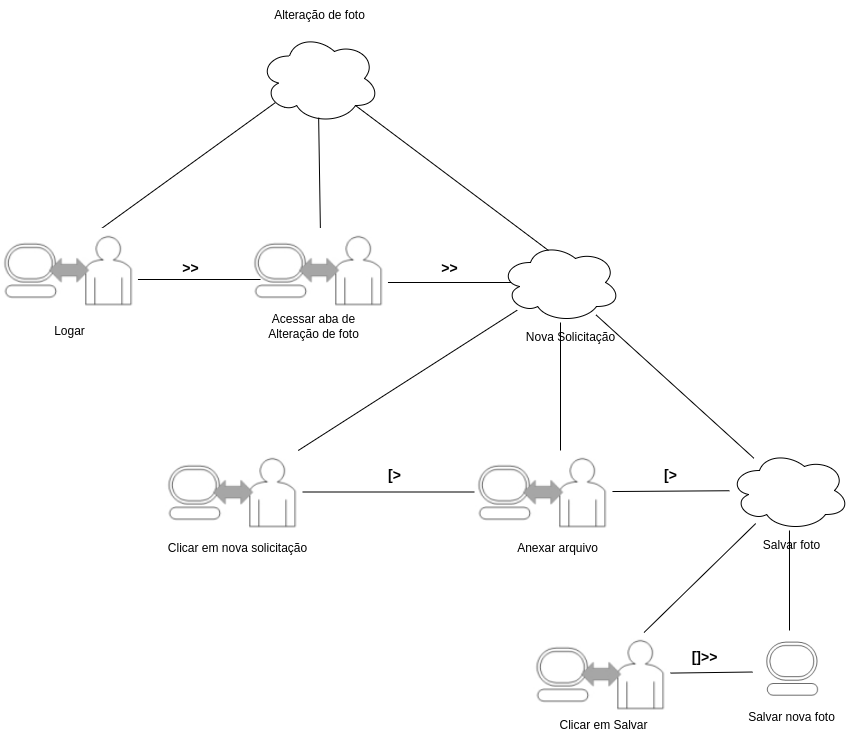

The diagram above was exported from draw.io. Its source (the exported page's mxGraphModel, read from the mxfile embedded in the PNG):
<mxGraphModel dx="1434" dy="830" grid="1" gridSize="10" guides="1" tooltips="1" connect="1" arrows="1" fold="1" page="1" pageScale="1" pageWidth="850" pageHeight="1100" math="0" shadow="0">
  <root>
    <mxCell id="0" />
    <mxCell id="1" parent="0" />
    <mxCell id="078_Wkcrmr2b9crjoAt_-1" value="" style="ellipse;shape=cloud;whiteSpace=wrap;html=1;" parent="1" vertex="1">
      <mxGeometry x="288.98" y="803" width="120" height="90" as="geometry" />
    </mxCell>
    <mxCell id="078_Wkcrmr2b9crjoAt_-2" value="" style="endArrow=none;html=1;rounded=0;entryX=0.493;entryY=0.935;entryDx=0;entryDy=0;entryPerimeter=0;" parent="1" target="078_Wkcrmr2b9crjoAt_-1" edge="1">
      <mxGeometry width="50" height="50" relative="1" as="geometry">
        <mxPoint x="350" y="1006" as="sourcePoint" />
        <mxPoint x="420" y="916" as="targetPoint" />
      </mxGeometry>
    </mxCell>
    <mxCell id="078_Wkcrmr2b9crjoAt_-3" value="Alteração de foto" style="text;html=1;align=center;verticalAlign=middle;resizable=0;points=[];autosize=1;strokeColor=none;fillColor=none;" parent="1" vertex="1">
      <mxGeometry x="293.98" y="770" width="110" height="30" as="geometry" />
    </mxCell>
    <mxCell id="078_Wkcrmr2b9crjoAt_-4" value="" style="endArrow=none;html=1;rounded=0;entryX=0.13;entryY=0.77;entryDx=0;entryDy=0;entryPerimeter=0;" parent="1" target="078_Wkcrmr2b9crjoAt_-1" edge="1">
      <mxGeometry width="50" height="50" relative="1" as="geometry">
        <mxPoint x="120" y="1006" as="sourcePoint" />
        <mxPoint x="256" y="899" as="targetPoint" />
      </mxGeometry>
    </mxCell>
    <mxCell id="078_Wkcrmr2b9crjoAt_-5" value="" style="endArrow=none;html=1;rounded=0;entryX=0.417;entryY=0.5;entryDx=0;entryDy=0;entryPerimeter=0;" parent="1" target="078_Wkcrmr2b9crjoAt_-9" edge="1">
      <mxGeometry width="50" height="50" relative="1" as="geometry">
        <mxPoint x="410" y="1052" as="sourcePoint" />
        <mxPoint x="540" y="963" as="targetPoint" />
      </mxGeometry>
    </mxCell>
    <mxCell id="078_Wkcrmr2b9crjoAt_-7" value="Logar" style="text;html=1;align=center;verticalAlign=middle;resizable=0;points=[];autosize=1;strokeColor=none;fillColor=none;" parent="1" vertex="1">
      <mxGeometry x="73.98" y="1086" width="50" height="30" as="geometry" />
    </mxCell>
    <mxCell id="078_Wkcrmr2b9crjoAt_-8" value="" style="shape=image;verticalLabelPosition=bottom;labelBackgroundColor=default;verticalAlign=top;aspect=fixed;imageAspect=0;image=data:image/png,(base64 omitted: 6544 chars);" parent="1" vertex="1">
      <mxGeometry x="279.99999999999994" y="998" width="137.96" height="83" as="geometry" />
    </mxCell>
    <mxCell id="078_Wkcrmr2b9crjoAt_-9" value="" style="ellipse;shape=cloud;whiteSpace=wrap;html=1;" parent="1" vertex="1">
      <mxGeometry x="530" y="1012" width="120" height="80" as="geometry" />
    </mxCell>
    <mxCell id="078_Wkcrmr2b9crjoAt_-10" value="Acessar aba de &lt;br&gt;Alteração de foto" style="text;html=1;align=center;verticalAlign=middle;resizable=0;points=[];autosize=1;strokeColor=none;fillColor=none;" parent="1" vertex="1">
      <mxGeometry x="288" y="1076" width="110" height="40" as="geometry" />
    </mxCell>
    <mxCell id="078_Wkcrmr2b9crjoAt_-11" value="" style="endArrow=none;html=1;rounded=0;" parent="1" edge="1">
      <mxGeometry width="50" height="50" relative="1" as="geometry">
        <mxPoint x="156" y="1049" as="sourcePoint" />
        <mxPoint x="290" y="1049" as="targetPoint" />
      </mxGeometry>
    </mxCell>
    <mxCell id="078_Wkcrmr2b9crjoAt_-12" value="" style="endArrow=none;html=1;rounded=0;entryX=0.8;entryY=0.8;entryDx=0;entryDy=0;entryPerimeter=0;exitX=0.4;exitY=0.1;exitDx=0;exitDy=0;exitPerimeter=0;" parent="1" source="078_Wkcrmr2b9crjoAt_-9" target="078_Wkcrmr2b9crjoAt_-1" edge="1">
      <mxGeometry width="50" height="50" relative="1" as="geometry">
        <mxPoint x="390" y="973" as="sourcePoint" />
        <mxPoint x="440" y="923" as="targetPoint" />
      </mxGeometry>
    </mxCell>
    <mxCell id="078_Wkcrmr2b9crjoAt_-13" value="Nova Solicitação" style="text;html=1;align=center;verticalAlign=middle;resizable=0;points=[];autosize=1;strokeColor=none;fillColor=none;" parent="1" vertex="1">
      <mxGeometry x="545" y="1092" width="110" height="30" as="geometry" />
    </mxCell>
    <mxCell id="078_Wkcrmr2b9crjoAt_-14" value="" style="shape=image;verticalLabelPosition=bottom;labelBackgroundColor=default;verticalAlign=top;aspect=fixed;imageAspect=0;image=data:image/png,(base64 omitted: 6544 chars);" parent="1" vertex="1">
      <mxGeometry x="194.02" y="1220" width="137.96" height="83" as="geometry" />
    </mxCell>
    <mxCell id="078_Wkcrmr2b9crjoAt_-15" value="" style="shape=image;verticalLabelPosition=bottom;labelBackgroundColor=default;verticalAlign=top;aspect=fixed;imageAspect=0;image=data:image/png,(base64 omitted: 6544 chars);" parent="1" vertex="1">
      <mxGeometry x="504.02" y="1220" width="137.96" height="83" as="geometry" />
    </mxCell>
    <mxCell id="078_Wkcrmr2b9crjoAt_-16" value="" style="endArrow=none;html=1;rounded=0;" parent="1" source="078_Wkcrmr2b9crjoAt_-14" target="078_Wkcrmr2b9crjoAt_-9" edge="1">
      <mxGeometry width="50" height="50" relative="1" as="geometry">
        <mxPoint x="390" y="1043" as="sourcePoint" />
        <mxPoint x="440" y="993" as="targetPoint" />
      </mxGeometry>
    </mxCell>
    <mxCell id="078_Wkcrmr2b9crjoAt_-17" value="" style="endArrow=none;html=1;rounded=0;" parent="1" target="078_Wkcrmr2b9crjoAt_-9" edge="1">
      <mxGeometry width="50" height="50" relative="1" as="geometry">
        <mxPoint x="590" y="1220" as="sourcePoint" />
        <mxPoint x="440" y="1213" as="targetPoint" />
      </mxGeometry>
    </mxCell>
    <mxCell id="078_Wkcrmr2b9crjoAt_-18" value="" style="endArrow=none;html=1;rounded=0;" parent="1" source="078_Wkcrmr2b9crjoAt_-15" target="078_Wkcrmr2b9crjoAt_-14" edge="1">
      <mxGeometry width="50" height="50" relative="1" as="geometry">
        <mxPoint x="214.02" y="1260" as="sourcePoint" />
        <mxPoint x="264.02" y="1210" as="targetPoint" />
      </mxGeometry>
    </mxCell>
    <mxCell id="078_Wkcrmr2b9crjoAt_-19" value="Clicar em nova solicitação" style="text;html=1;align=center;verticalAlign=middle;resizable=0;points=[];autosize=1;strokeColor=none;fillColor=none;" parent="1" vertex="1">
      <mxGeometry x="186.98000000000005" y="1303" width="160" height="30" as="geometry" />
    </mxCell>
    <mxCell id="078_Wkcrmr2b9crjoAt_-20" value="&lt;font style=&quot;font-size: 14px;&quot;&gt;&lt;b&gt;&amp;gt;&amp;gt;&lt;/b&gt;&lt;/font&gt;" style="text;html=1;align=center;verticalAlign=middle;resizable=0;points=[];autosize=1;strokeColor=none;fillColor=none;" parent="1" vertex="1">
      <mxGeometry x="200" y="1023" width="40" height="30" as="geometry" />
    </mxCell>
    <mxCell id="078_Wkcrmr2b9crjoAt_-21" value="&lt;font style=&quot;font-size: 14px;&quot;&gt;&lt;b&gt;&amp;gt;&amp;gt;&lt;/b&gt;&lt;/font&gt;" style="text;html=1;align=center;verticalAlign=middle;resizable=0;points=[];autosize=1;strokeColor=none;fillColor=none;" parent="1" vertex="1">
      <mxGeometry x="458.98" y="1023" width="40" height="30" as="geometry" />
    </mxCell>
    <mxCell id="078_Wkcrmr2b9crjoAt_-22" value="&lt;span style=&quot;font-size: 14px;&quot;&gt;&lt;b&gt;[&amp;gt;&lt;/b&gt;&lt;/span&gt;" style="text;html=1;align=center;verticalAlign=middle;resizable=0;points=[];autosize=1;strokeColor=none;fillColor=none;" parent="1" vertex="1">
      <mxGeometry x="404.02" y="1230" width="40" height="30" as="geometry" />
    </mxCell>
    <mxCell id="078_Wkcrmr2b9crjoAt_-23" value="Anexar arquivo" style="text;html=1;align=center;verticalAlign=middle;resizable=0;points=[];autosize=1;strokeColor=none;fillColor=none;" parent="1" vertex="1">
      <mxGeometry x="536.98" y="1303" width="100" height="30" as="geometry" />
    </mxCell>
    <mxCell id="078_Wkcrmr2b9crjoAt_-24" value="" style="ellipse;shape=cloud;whiteSpace=wrap;html=1;" parent="1" vertex="1">
      <mxGeometry x="758.98" y="1220" width="120" height="80" as="geometry" />
    </mxCell>
    <mxCell id="078_Wkcrmr2b9crjoAt_-25" value="Salvar foto" style="text;html=1;align=center;verticalAlign=middle;resizable=0;points=[];autosize=1;strokeColor=none;fillColor=none;" parent="1" vertex="1">
      <mxGeometry x="781.02" y="1300" width="80" height="30" as="geometry" />
    </mxCell>
    <mxCell id="078_Wkcrmr2b9crjoAt_-26" value="" style="shape=image;verticalLabelPosition=bottom;labelBackgroundColor=default;verticalAlign=top;aspect=fixed;imageAspect=0;image=data:image/png,(base64 omitted: 6544 chars);" parent="1" vertex="1">
      <mxGeometry x="562.04" y="1402" width="137.96" height="83" as="geometry" />
    </mxCell>
    <mxCell id="078_Wkcrmr2b9crjoAt_-27" value="" style="shape=image;verticalLabelPosition=bottom;labelBackgroundColor=default;verticalAlign=top;aspect=fixed;imageAspect=0;image=data:image/png,(base64 omitted: 4156 chars);" parent="1" vertex="1">
      <mxGeometry x="782.02" y="1402" width="78" height="78" as="geometry" />
    </mxCell>
    <mxCell id="078_Wkcrmr2b9crjoAt_-28" value="" style="endArrow=none;html=1;rounded=0;" parent="1" source="078_Wkcrmr2b9crjoAt_-26" target="078_Wkcrmr2b9crjoAt_-24" edge="1">
      <mxGeometry width="50" height="50" relative="1" as="geometry">
        <mxPoint x="331.02000000000004" y="1412" as="sourcePoint" />
        <mxPoint x="381.02000000000004" y="1362" as="targetPoint" />
      </mxGeometry>
    </mxCell>
    <mxCell id="078_Wkcrmr2b9crjoAt_-29" value="" style="endArrow=none;html=1;rounded=0;" parent="1" target="078_Wkcrmr2b9crjoAt_-24" edge="1">
      <mxGeometry width="50" height="50" relative="1" as="geometry">
        <mxPoint x="819" y="1400" as="sourcePoint" />
        <mxPoint x="381.02000000000004" y="1362" as="targetPoint" />
      </mxGeometry>
    </mxCell>
    <mxCell id="078_Wkcrmr2b9crjoAt_-30" value="" style="endArrow=none;html=1;rounded=0;" parent="1" source="078_Wkcrmr2b9crjoAt_-27" target="078_Wkcrmr2b9crjoAt_-26" edge="1">
      <mxGeometry width="50" height="50" relative="1" as="geometry">
        <mxPoint x="331.02000000000004" y="1412" as="sourcePoint" />
        <mxPoint x="381.02000000000004" y="1362" as="targetPoint" />
      </mxGeometry>
    </mxCell>
    <mxCell id="078_Wkcrmr2b9crjoAt_-31" value="Clicar em Salvar" style="text;html=1;align=center;verticalAlign=middle;resizable=0;points=[];autosize=1;strokeColor=none;fillColor=none;" parent="1" vertex="1">
      <mxGeometry x="577.96" y="1480" width="110" height="30" as="geometry" />
    </mxCell>
    <mxCell id="078_Wkcrmr2b9crjoAt_-32" value="Salvar nova foto" style="text;html=1;align=center;verticalAlign=middle;resizable=0;points=[];autosize=1;strokeColor=none;fillColor=none;" parent="1" vertex="1">
      <mxGeometry x="766.02" y="1472" width="110" height="30" as="geometry" />
    </mxCell>
    <mxCell id="078_Wkcrmr2b9crjoAt_-33" value="&lt;b&gt;&lt;font style=&quot;font-size: 14px;&quot;&gt;[]&amp;gt;&amp;gt;&lt;/font&gt;&lt;/b&gt;" style="text;html=1;align=center;verticalAlign=middle;resizable=0;points=[];autosize=1;strokeColor=none;fillColor=none;" parent="1" vertex="1">
      <mxGeometry x="708.98" y="1412" width="50" height="30" as="geometry" />
    </mxCell>
    <mxCell id="078_Wkcrmr2b9crjoAt_-34" value="" style="endArrow=none;html=1;rounded=0;" parent="1" source="078_Wkcrmr2b9crjoAt_-24" target="078_Wkcrmr2b9crjoAt_-9" edge="1">
      <mxGeometry width="50" height="50" relative="1" as="geometry">
        <mxPoint x="610" y="1350" as="sourcePoint" />
        <mxPoint x="660" y="1300" as="targetPoint" />
      </mxGeometry>
    </mxCell>
    <mxCell id="078_Wkcrmr2b9crjoAt_-35" value="" style="endArrow=none;html=1;rounded=0;" parent="1" source="078_Wkcrmr2b9crjoAt_-15" target="078_Wkcrmr2b9crjoAt_-24" edge="1">
      <mxGeometry width="50" height="50" relative="1" as="geometry">
        <mxPoint x="610" y="1350" as="sourcePoint" />
        <mxPoint x="660" y="1300" as="targetPoint" />
      </mxGeometry>
    </mxCell>
    <mxCell id="078_Wkcrmr2b9crjoAt_-36" value="&lt;span style=&quot;font-size: 14px;&quot;&gt;&lt;b&gt;[&amp;gt;&lt;/b&gt;&lt;/span&gt;" style="text;html=1;align=center;verticalAlign=middle;resizable=0;points=[];autosize=1;strokeColor=none;fillColor=none;" parent="1" vertex="1">
      <mxGeometry x="680" y="1230" width="40" height="30" as="geometry" />
    </mxCell>
    <mxCell id="ziDI1D5dPTBwxMCohXjq-1" value="" style="shape=image;verticalLabelPosition=bottom;labelBackgroundColor=default;verticalAlign=top;aspect=fixed;imageAspect=0;image=data:image/png,(base64 omitted: 6544 chars);" vertex="1" parent="1">
      <mxGeometry x="30.00000000000002" y="998" width="137.96" height="83" as="geometry" />
    </mxCell>
  </root>
</mxGraphModel>